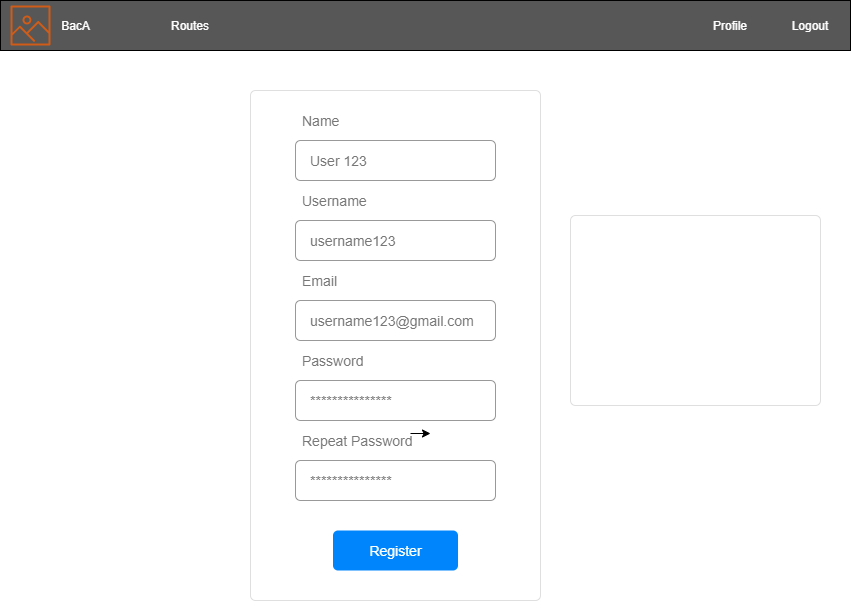

The diagram above was exported from draw.io. Its source (the exported page's mxGraphModel, read from the mxfile embedded in the PNG):
<mxGraphModel dx="1422" dy="798" grid="1" gridSize="10" guides="1" tooltips="1" connect="1" arrows="1" fold="1" page="1" pageScale="1" pageWidth="850" pageHeight="1100" math="0" shadow="0">
  <root>
    <mxCell id="BZOSHaqjS4e6-86yBmyf-0" />
    <mxCell id="BZOSHaqjS4e6-86yBmyf-1" parent="BZOSHaqjS4e6-86yBmyf-0" />
    <mxCell id="s48CbvDyWggrqpHnZimG-36" value="" style="html=1;shadow=0;dashed=0;shape=mxgraph.bootstrap.rrect;rSize=5;strokeColor=#DFDFDF;html=1;whiteSpace=wrap;fillColor=#ffffff;fontColor=#000000;verticalAlign=top;align=left;spacing=20;fontSize=14;" vertex="1" parent="BZOSHaqjS4e6-86yBmyf-1">
      <mxGeometry x="250" y="90" width="290" height="510" as="geometry" />
    </mxCell>
    <mxCell id="BZOSHaqjS4e6-86yBmyf-2" value="" style="rounded=0;whiteSpace=wrap;html=1;fillColor=#575757;" parent="BZOSHaqjS4e6-86yBmyf-1" vertex="1">
      <mxGeometry width="850" height="50" as="geometry" />
    </mxCell>
    <mxCell id="BZOSHaqjS4e6-86yBmyf-3" value="Profile" style="text;html=1;strokeColor=none;fillColor=none;align=center;verticalAlign=middle;whiteSpace=wrap;rounded=0;fontColor=#FFFFFF;" parent="BZOSHaqjS4e6-86yBmyf-1" vertex="1">
      <mxGeometry x="710" y="15" width="40" height="20" as="geometry" />
    </mxCell>
    <mxCell id="BZOSHaqjS4e6-86yBmyf-4" value="Logout" style="text;html=1;align=center;verticalAlign=middle;whiteSpace=wrap;rounded=0;fontColor=#FFFFFF;" parent="BZOSHaqjS4e6-86yBmyf-1" vertex="1">
      <mxGeometry x="790" y="15" width="40" height="20" as="geometry" />
    </mxCell>
    <mxCell id="BZOSHaqjS4e6-86yBmyf-5" value="" style="outlineConnect=0;fontColor=#232F3E;gradientColor=none;fillColor=#D05C17;strokeColor=none;dashed=0;verticalLabelPosition=bottom;verticalAlign=top;align=center;html=1;fontSize=12;fontStyle=0;aspect=fixed;pointerEvents=1;shape=mxgraph.aws4.container_registry_image;" parent="BZOSHaqjS4e6-86yBmyf-1" vertex="1">
      <mxGeometry x="10" y="5" width="40" height="40" as="geometry" />
    </mxCell>
    <mxCell id="BZOSHaqjS4e6-86yBmyf-6" value="BacA" style="text;html=1;align=center;verticalAlign=middle;resizable=0;points=[];autosize=1;fontColor=#FFFFFF;" parent="BZOSHaqjS4e6-86yBmyf-1" vertex="1">
      <mxGeometry x="55" y="15" width="40" height="20" as="geometry" />
    </mxCell>
    <mxCell id="BZOSHaqjS4e6-86yBmyf-7" value="Routes&lt;br&gt;" style="text;html=1;strokeColor=none;fillColor=none;align=center;verticalAlign=middle;whiteSpace=wrap;rounded=0;fontColor=#FFFFFF;" parent="BZOSHaqjS4e6-86yBmyf-1" vertex="1">
      <mxGeometry x="170" y="15" width="40" height="20" as="geometry" />
    </mxCell>
    <mxCell id="s48CbvDyWggrqpHnZimG-9" value="Register" style="html=1;shadow=0;dashed=0;shape=mxgraph.bootstrap.rrect;rSize=5;strokeColor=none;fillColor=#0085FC;fontColor=#ffffff;whiteSpace=wrap;align=center;verticalAlign=middle;fontStyle=0;fontSize=14;spacing=14;" vertex="1" parent="BZOSHaqjS4e6-86yBmyf-1">
      <mxGeometry x="332.5" y="530" width="125" height="40" as="geometry" />
    </mxCell>
    <mxCell id="s48CbvDyWggrqpHnZimG-10" style="edgeStyle=orthogonalEdgeStyle;rounded=0;orthogonalLoop=1;jettySize=auto;html=1;exitX=0.25;exitY=1;exitDx=0;exitDy=0;" edge="1" parent="BZOSHaqjS4e6-86yBmyf-1">
      <mxGeometry relative="1" as="geometry">
        <mxPoint x="410" y="433" as="sourcePoint" />
        <mxPoint x="430" y="433" as="targetPoint" />
      </mxGeometry>
    </mxCell>
    <mxCell id="s48CbvDyWggrqpHnZimG-15" value="" style="group" vertex="1" connectable="0" parent="BZOSHaqjS4e6-86yBmyf-1">
      <mxGeometry x="295" y="100" width="200" height="115" as="geometry" />
    </mxCell>
    <mxCell id="s48CbvDyWggrqpHnZimG-13" value="Name" style="strokeColor=none;fillColor=none;fontColor=#777777;whiteSpace=wrap;align=left;verticalAlign=middle;fontStyle=0;fontSize=14;" vertex="1" parent="s48CbvDyWggrqpHnZimG-15">
      <mxGeometry x="5" width="190" height="40" as="geometry" />
    </mxCell>
    <mxCell id="s48CbvDyWggrqpHnZimG-14" value="User 123" style="html=1;shadow=0;dashed=0;shape=mxgraph.bootstrap.rrect;rSize=5;strokeColor=#999999;fillColor=#ffffff;fontColor=#777777;whiteSpace=wrap;align=left;verticalAlign=middle;fontStyle=0;fontSize=14;spacing=15;" vertex="1" parent="s48CbvDyWggrqpHnZimG-15">
      <mxGeometry y="40" width="200" height="40" as="geometry" />
    </mxCell>
    <mxCell id="s48CbvDyWggrqpHnZimG-16" value="" style="group" vertex="1" connectable="0" parent="BZOSHaqjS4e6-86yBmyf-1">
      <mxGeometry x="295" y="180" width="200" height="80" as="geometry" />
    </mxCell>
    <mxCell id="s48CbvDyWggrqpHnZimG-17" value="Username" style="strokeColor=none;fillColor=none;fontColor=#777777;whiteSpace=wrap;align=left;verticalAlign=middle;fontStyle=0;fontSize=14;" vertex="1" parent="s48CbvDyWggrqpHnZimG-16">
      <mxGeometry x="5" width="190" height="40" as="geometry" />
    </mxCell>
    <mxCell id="s48CbvDyWggrqpHnZimG-18" value="username123" style="html=1;shadow=0;dashed=0;shape=mxgraph.bootstrap.rrect;rSize=5;strokeColor=#999999;fillColor=#ffffff;fontColor=#777777;whiteSpace=wrap;align=left;verticalAlign=middle;fontStyle=0;fontSize=14;spacing=15;" vertex="1" parent="s48CbvDyWggrqpHnZimG-16">
      <mxGeometry y="40" width="200" height="40" as="geometry" />
    </mxCell>
    <mxCell id="s48CbvDyWggrqpHnZimG-21" value="" style="group" vertex="1" connectable="0" parent="BZOSHaqjS4e6-86yBmyf-1">
      <mxGeometry x="295" y="260" width="200" height="80" as="geometry" />
    </mxCell>
    <mxCell id="s48CbvDyWggrqpHnZimG-22" value="Email" style="strokeColor=none;fillColor=none;fontColor=#777777;whiteSpace=wrap;align=left;verticalAlign=middle;fontStyle=0;fontSize=14;" vertex="1" parent="s48CbvDyWggrqpHnZimG-21">
      <mxGeometry x="5" width="190" height="40" as="geometry" />
    </mxCell>
    <mxCell id="s48CbvDyWggrqpHnZimG-23" value="username123@gmail.com" style="html=1;shadow=0;dashed=0;shape=mxgraph.bootstrap.rrect;rSize=5;strokeColor=#999999;fillColor=#ffffff;fontColor=#777777;whiteSpace=wrap;align=left;verticalAlign=middle;fontStyle=0;fontSize=14;spacing=15;noLabel=0;" vertex="1" parent="s48CbvDyWggrqpHnZimG-21">
      <mxGeometry y="40" width="200" height="40" as="geometry" />
    </mxCell>
    <mxCell id="s48CbvDyWggrqpHnZimG-24" value="" style="group" vertex="1" connectable="0" parent="BZOSHaqjS4e6-86yBmyf-1">
      <mxGeometry x="295" y="340" width="200" height="80" as="geometry" />
    </mxCell>
    <mxCell id="s48CbvDyWggrqpHnZimG-25" value="Password" style="strokeColor=none;fillColor=none;fontColor=#777777;whiteSpace=wrap;align=left;verticalAlign=middle;fontStyle=0;fontSize=14;" vertex="1" parent="s48CbvDyWggrqpHnZimG-24">
      <mxGeometry x="5" width="190" height="40" as="geometry" />
    </mxCell>
    <mxCell id="s48CbvDyWggrqpHnZimG-26" value="***************" style="html=1;shadow=0;dashed=0;shape=mxgraph.bootstrap.rrect;rSize=5;strokeColor=#999999;fillColor=#ffffff;fontColor=#777777;whiteSpace=wrap;align=left;verticalAlign=middle;fontStyle=0;fontSize=14;spacing=15;" vertex="1" parent="s48CbvDyWggrqpHnZimG-24">
      <mxGeometry y="40" width="200" height="40" as="geometry" />
    </mxCell>
    <mxCell id="s48CbvDyWggrqpHnZimG-27" value="" style="group" vertex="1" connectable="0" parent="BZOSHaqjS4e6-86yBmyf-1">
      <mxGeometry x="295" y="420" width="200" height="80" as="geometry" />
    </mxCell>
    <mxCell id="s48CbvDyWggrqpHnZimG-28" value="Repeat Password" style="strokeColor=none;fillColor=none;fontColor=#777777;whiteSpace=wrap;align=left;verticalAlign=middle;fontStyle=0;fontSize=14;" vertex="1" parent="s48CbvDyWggrqpHnZimG-27">
      <mxGeometry x="5" width="190" height="40" as="geometry" />
    </mxCell>
    <mxCell id="s48CbvDyWggrqpHnZimG-29" value="***************" style="html=1;shadow=0;dashed=0;shape=mxgraph.bootstrap.rrect;rSize=5;strokeColor=#999999;fillColor=#ffffff;fontColor=#777777;whiteSpace=wrap;align=left;verticalAlign=middle;fontStyle=0;fontSize=14;spacing=15;" vertex="1" parent="s48CbvDyWggrqpHnZimG-27">
      <mxGeometry y="40" width="200" height="40" as="geometry" />
    </mxCell>
    <mxCell id="s48CbvDyWggrqpHnZimG-33" value="" style="html=1;shadow=0;dashed=0;shape=mxgraph.bootstrap.rrect;rSize=5;strokeColor=#DFDFDF;html=1;whiteSpace=wrap;fillColor=#ffffff;fontColor=#000000;verticalAlign=top;align=left;spacing=20;fontSize=14;" vertex="1" parent="BZOSHaqjS4e6-86yBmyf-1">
      <mxGeometry x="570" y="215" width="250" height="190" as="geometry" />
    </mxCell>
  </root>
</mxGraphModel>